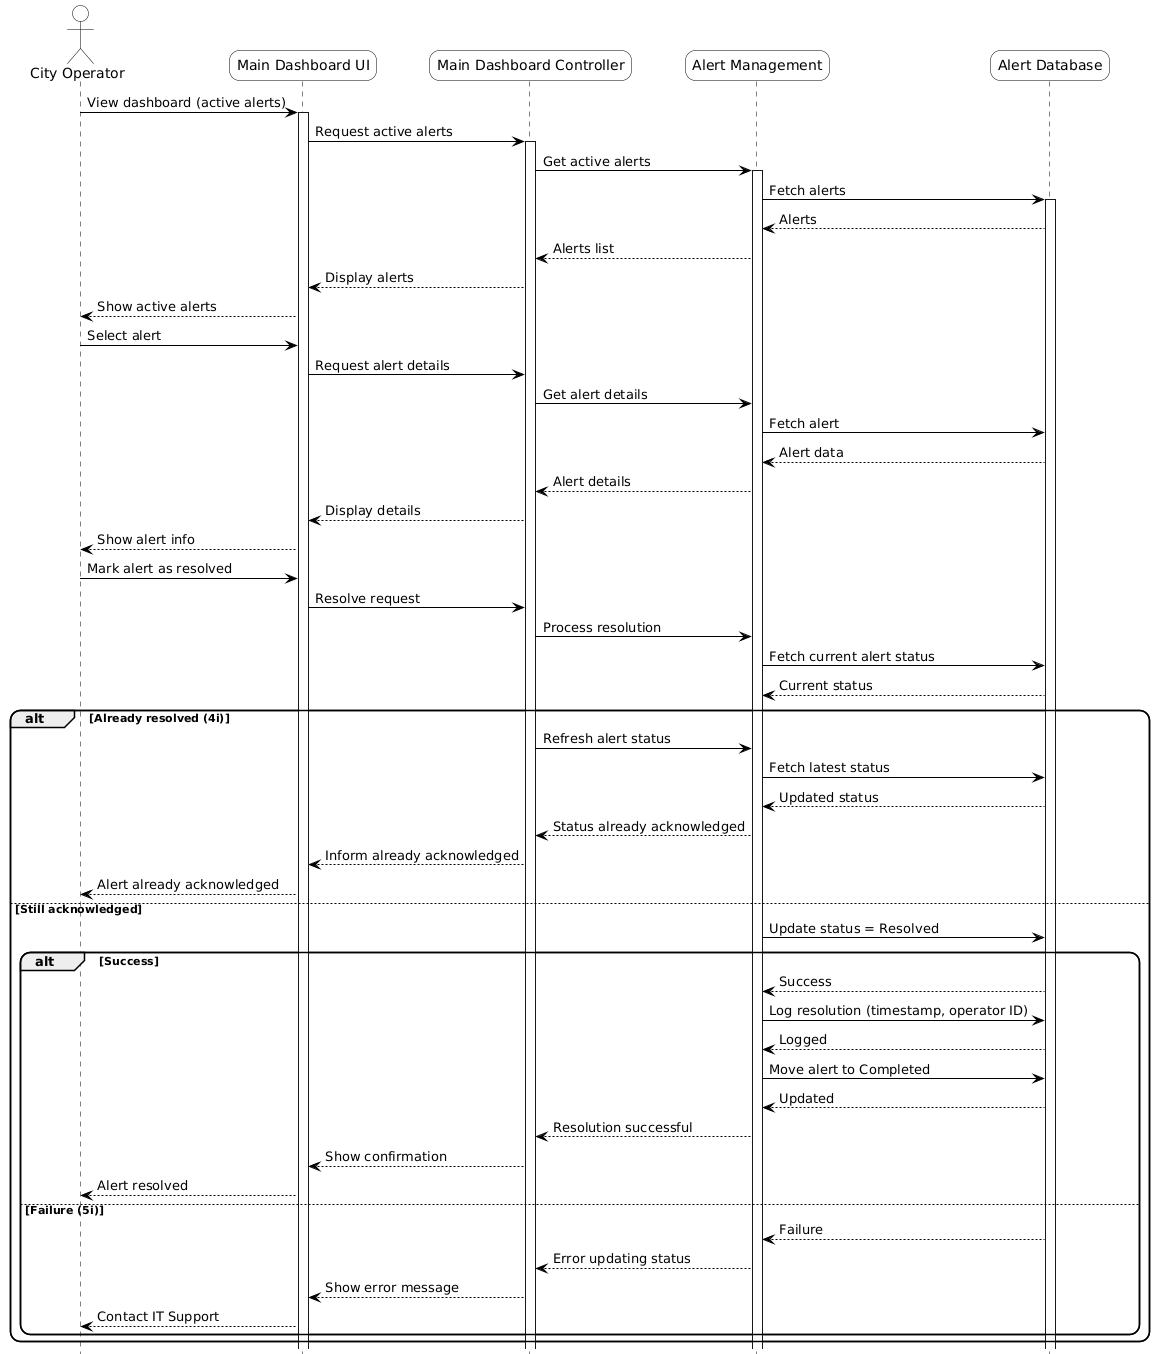

The diagram above was rendered by PlantUML. Its source (embedded in the PNG):
@startuml
hide footbox

skinparam roundcorner 20
skinparam ParticipantPadding 20
skinparam BoxPadding 10
skinparam shadowing false

skinparam actor {
    BorderColor black
    BackgroundColor white
}
skinparam participant {
    BorderColor black
    BackgroundColor #94de5e
}
skinparam sequence {
    LifeLineBorderColor black
    LifeLineBackgroundColor white
}
skinparam ArrowColor black

actor "City Operator" as CO
participant "Main Dashboard UI" as UI #white
participant "Main Dashboard Controller" as MDC #white
participant "Alert Management" as AM #white
participant "Alert Database" as DB #white

CO -> UI ++: View dashboard (active alerts)
UI -> MDC ++: Request active alerts
MDC -> AM ++: Get active alerts
AM -> DB ++: Fetch alerts
DB --> AM : Alerts
AM --> MDC : Alerts list
MDC --> UI : Display alerts
UI --> CO : Show active alerts

CO -> UI : Select alert
UI -> MDC : Request alert details
MDC -> AM : Get alert details
AM -> DB : Fetch alert
DB --> AM : Alert data
AM --> MDC : Alert details
MDC --> UI : Display details
UI --> CO : Show alert info

CO -> UI : Mark alert as resolved
UI -> MDC : Resolve request
MDC -> AM : Process resolution

AM -> DB : Fetch current alert status
DB --> AM : Current status

alt Already resolved (4i)
    MDC -> AM : Refresh alert status
    AM -> DB : Fetch latest status
    DB --> AM : Updated status
    AM --> MDC : Status already acknowledged
    MDC --> UI : Inform already acknowledged
    UI --> CO : Alert already acknowledged
else Still acknowledged
    AM -> DB : Update status = Resolved

    alt Success
        DB --> AM : Success

        AM -> DB : Log resolution (timestamp, operator ID)
        DB --> AM : Logged

        AM -> DB : Move alert to Completed
        DB --> AM : Updated

        AM --> MDC : Resolution successful
        MDC --> UI : Show confirmation
        UI --> CO : Alert resolved
    else Failure (5i)
        DB --> AM : Failure
        AM --> MDC : Error updating status
        MDC --> UI : Show error message
        UI --> CO : Contact IT Support
    end
end
@enduml